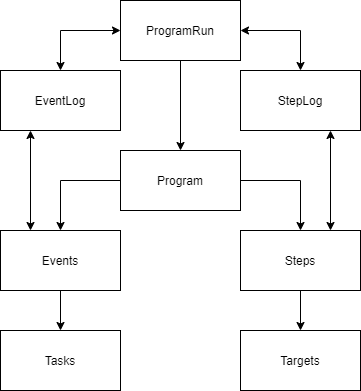

The diagram above was exported from draw.io. Its source (the exported page's mxGraphModel, read from the mxfile embedded in the PNG):
<mxGraphModel dx="1038" dy="548" grid="1" gridSize="10" guides="1" tooltips="1" connect="1" arrows="1" fold="1" page="1" pageScale="1" pageWidth="827" pageHeight="1169" math="0" shadow="0">
  <root>
    <mxCell id="0" />
    <mxCell id="1" parent="0" />
    <mxCell id="8jvvohFCY7GOOo5QW74h-7" style="edgeStyle=orthogonalEdgeStyle;rounded=0;orthogonalLoop=1;jettySize=auto;html=1;exitX=1;exitY=0.5;exitDx=0;exitDy=0;" edge="1" parent="1" source="8jvvohFCY7GOOo5QW74h-1" target="8jvvohFCY7GOOo5QW74h-3">
      <mxGeometry relative="1" as="geometry" />
    </mxCell>
    <mxCell id="8jvvohFCY7GOOo5QW74h-17" style="edgeStyle=orthogonalEdgeStyle;rounded=0;orthogonalLoop=1;jettySize=auto;html=1;entryX=0.5;entryY=0;entryDx=0;entryDy=0;exitX=0;exitY=0.5;exitDx=0;exitDy=0;" edge="1" parent="1" source="8jvvohFCY7GOOo5QW74h-1" target="8jvvohFCY7GOOo5QW74h-4">
      <mxGeometry relative="1" as="geometry" />
    </mxCell>
    <mxCell id="8jvvohFCY7GOOo5QW74h-1" value="Program" style="rounded=0;whiteSpace=wrap;html=1;" vertex="1" parent="1">
      <mxGeometry x="120" y="160" width="120" height="60" as="geometry" />
    </mxCell>
    <mxCell id="8jvvohFCY7GOOo5QW74h-2" value="Targets" style="rounded=0;whiteSpace=wrap;html=1;" vertex="1" parent="1">
      <mxGeometry x="240" y="340" width="120" height="60" as="geometry" />
    </mxCell>
    <mxCell id="8jvvohFCY7GOOo5QW74h-16" style="edgeStyle=orthogonalEdgeStyle;rounded=0;orthogonalLoop=1;jettySize=auto;html=1;entryX=0.5;entryY=0;entryDx=0;entryDy=0;" edge="1" parent="1" source="8jvvohFCY7GOOo5QW74h-3" target="8jvvohFCY7GOOo5QW74h-2">
      <mxGeometry relative="1" as="geometry" />
    </mxCell>
    <mxCell id="8jvvohFCY7GOOo5QW74h-3" value="Steps" style="rounded=0;whiteSpace=wrap;html=1;" vertex="1" parent="1">
      <mxGeometry x="240" y="240" width="120" height="60" as="geometry" />
    </mxCell>
    <mxCell id="8jvvohFCY7GOOo5QW74h-9" value="" style="edgeStyle=orthogonalEdgeStyle;rounded=0;orthogonalLoop=1;jettySize=auto;html=1;exitX=0.5;exitY=1;exitDx=0;exitDy=0;" edge="1" parent="1" source="8jvvohFCY7GOOo5QW74h-4" target="8jvvohFCY7GOOo5QW74h-5">
      <mxGeometry relative="1" as="geometry" />
    </mxCell>
    <mxCell id="8jvvohFCY7GOOo5QW74h-22" style="edgeStyle=orthogonalEdgeStyle;rounded=0;orthogonalLoop=1;jettySize=auto;html=1;startArrow=classic;startFill=1;exitX=0.25;exitY=0;exitDx=0;exitDy=0;entryX=0.25;entryY=1;entryDx=0;entryDy=0;" edge="1" parent="1" source="8jvvohFCY7GOOo5QW74h-4" target="8jvvohFCY7GOOo5QW74h-20">
      <mxGeometry relative="1" as="geometry" />
    </mxCell>
    <mxCell id="8jvvohFCY7GOOo5QW74h-4" value="Events" style="rounded=0;whiteSpace=wrap;html=1;" vertex="1" parent="1">
      <mxGeometry y="240" width="120" height="60" as="geometry" />
    </mxCell>
    <mxCell id="8jvvohFCY7GOOo5QW74h-5" value="Tasks" style="rounded=0;whiteSpace=wrap;html=1;" vertex="1" parent="1">
      <mxGeometry y="340" width="120" height="60" as="geometry" />
    </mxCell>
    <mxCell id="8jvvohFCY7GOOo5QW74h-11" style="edgeStyle=orthogonalEdgeStyle;rounded=0;orthogonalLoop=1;jettySize=auto;html=1;entryX=0.5;entryY=0;entryDx=0;entryDy=0;exitX=0.5;exitY=1;exitDx=0;exitDy=0;" edge="1" parent="1" source="8jvvohFCY7GOOo5QW74h-10" target="8jvvohFCY7GOOo5QW74h-1">
      <mxGeometry relative="1" as="geometry" />
    </mxCell>
    <mxCell id="8jvvohFCY7GOOo5QW74h-21" style="edgeStyle=orthogonalEdgeStyle;rounded=0;orthogonalLoop=1;jettySize=auto;html=1;entryX=0.5;entryY=0;entryDx=0;entryDy=0;startArrow=classic;startFill=1;exitX=0;exitY=0.5;exitDx=0;exitDy=0;" edge="1" parent="1" source="8jvvohFCY7GOOo5QW74h-10" target="8jvvohFCY7GOOo5QW74h-20">
      <mxGeometry relative="1" as="geometry" />
    </mxCell>
    <mxCell id="8jvvohFCY7GOOo5QW74h-24" style="edgeStyle=orthogonalEdgeStyle;rounded=0;orthogonalLoop=1;jettySize=auto;html=1;entryX=0.5;entryY=0;entryDx=0;entryDy=0;startArrow=classic;startFill=1;exitX=1;exitY=0.5;exitDx=0;exitDy=0;" edge="1" parent="1" source="8jvvohFCY7GOOo5QW74h-10" target="8jvvohFCY7GOOo5QW74h-23">
      <mxGeometry relative="1" as="geometry" />
    </mxCell>
    <mxCell id="8jvvohFCY7GOOo5QW74h-10" value="ProgramRun" style="rounded=0;whiteSpace=wrap;html=1;" vertex="1" parent="1">
      <mxGeometry x="120" y="10" width="120" height="60" as="geometry" />
    </mxCell>
    <mxCell id="8jvvohFCY7GOOo5QW74h-20" value="EventLog" style="rounded=0;whiteSpace=wrap;html=1;" vertex="1" parent="1">
      <mxGeometry y="80" width="120" height="60" as="geometry" />
    </mxCell>
    <mxCell id="8jvvohFCY7GOOo5QW74h-25" style="edgeStyle=orthogonalEdgeStyle;rounded=0;orthogonalLoop=1;jettySize=auto;html=1;entryX=0.75;entryY=0;entryDx=0;entryDy=0;startArrow=classic;startFill=1;exitX=0.75;exitY=1;exitDx=0;exitDy=0;" edge="1" parent="1" source="8jvvohFCY7GOOo5QW74h-23" target="8jvvohFCY7GOOo5QW74h-3">
      <mxGeometry relative="1" as="geometry" />
    </mxCell>
    <mxCell id="8jvvohFCY7GOOo5QW74h-23" value="StepLog" style="rounded=0;whiteSpace=wrap;html=1;" vertex="1" parent="1">
      <mxGeometry x="240" y="80" width="120" height="60" as="geometry" />
    </mxCell>
  </root>
</mxGraphModel>